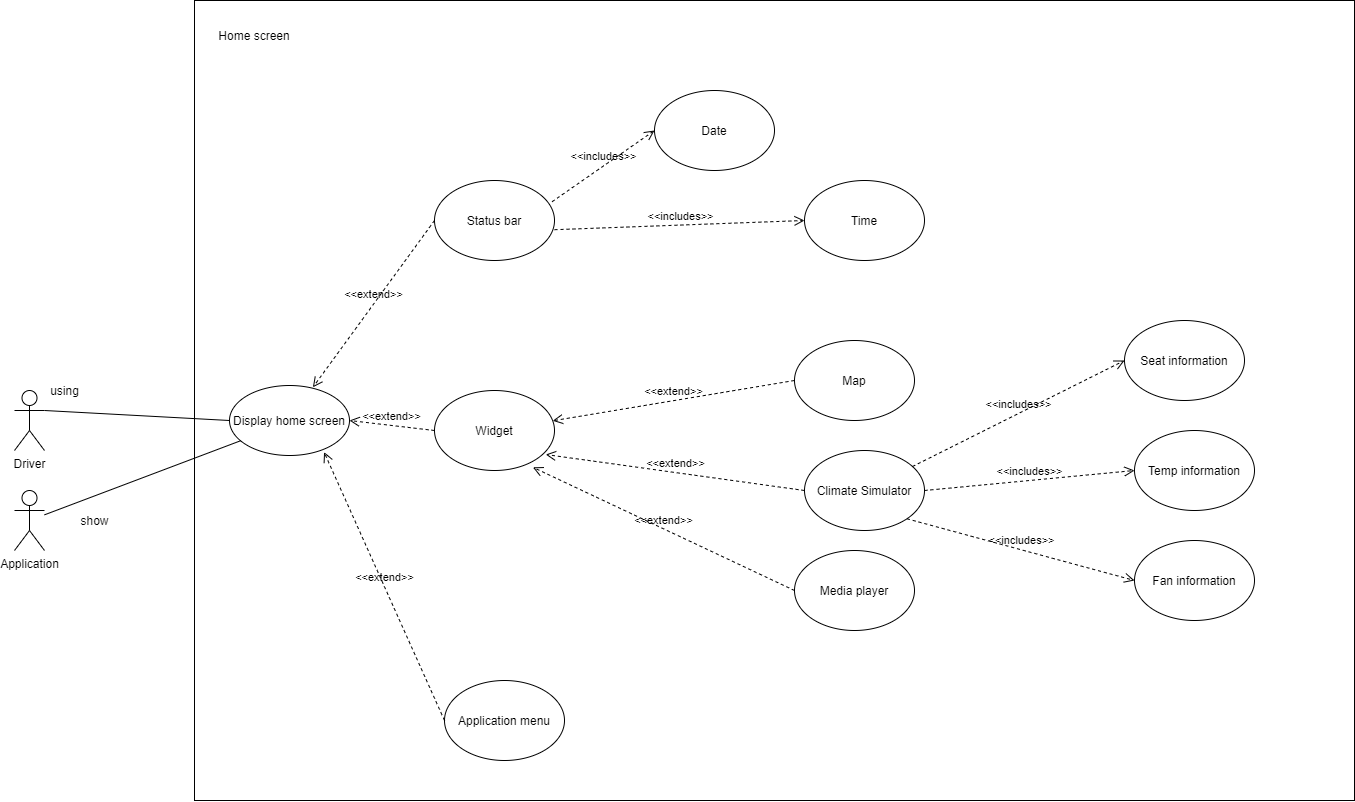

The diagram above was exported from draw.io. Its source (the exported page's mxGraphModel, read from the mxfile embedded in the PNG):
<mxGraphModel dx="1483" dy="1940" grid="1" gridSize="10" guides="1" tooltips="1" connect="1" arrows="1" fold="1" page="1" pageScale="1" pageWidth="850" pageHeight="1100" math="0" shadow="0">
  <root>
    <mxCell id="0" />
    <mxCell id="1" parent="0" />
    <mxCell id="WhTaktS10M1li7Y3dFjX-39" value="" style="rounded=0;whiteSpace=wrap;html=1;" vertex="1" parent="1">
      <mxGeometry x="330" y="-180" width="1160" height="800" as="geometry" />
    </mxCell>
    <mxCell id="WhTaktS10M1li7Y3dFjX-1" value="Driver&lt;br&gt;" style="shape=umlActor;verticalLabelPosition=bottom;verticalAlign=top;html=1;outlineConnect=0;" vertex="1" parent="1">
      <mxGeometry x="150" y="210" width="30" height="60" as="geometry" />
    </mxCell>
    <mxCell id="WhTaktS10M1li7Y3dFjX-2" value="Application&lt;br&gt;" style="shape=umlActor;verticalLabelPosition=bottom;verticalAlign=top;html=1;outlineConnect=0;" vertex="1" parent="1">
      <mxGeometry x="150" y="310" width="30" height="60" as="geometry" />
    </mxCell>
    <mxCell id="WhTaktS10M1li7Y3dFjX-3" value="Display home screen" style="ellipse;whiteSpace=wrap;html=1;" vertex="1" parent="1">
      <mxGeometry x="365" y="205" width="120" height="70" as="geometry" />
    </mxCell>
    <mxCell id="WhTaktS10M1li7Y3dFjX-5" value="" style="endArrow=none;html=1;rounded=0;exitX=1;exitY=0.3333333333333333;exitDx=0;exitDy=0;exitPerimeter=0;entryX=0;entryY=0.5;entryDx=0;entryDy=0;" edge="1" parent="1" source="WhTaktS10M1li7Y3dFjX-1" target="WhTaktS10M1li7Y3dFjX-3">
      <mxGeometry width="50" height="50" relative="1" as="geometry">
        <mxPoint x="255" y="230" as="sourcePoint" />
        <mxPoint x="305" y="180" as="targetPoint" />
      </mxGeometry>
    </mxCell>
    <mxCell id="WhTaktS10M1li7Y3dFjX-8" value="" style="endArrow=none;html=1;rounded=0;entryX=0.093;entryY=0.789;entryDx=0;entryDy=0;entryPerimeter=0;" edge="1" parent="1" source="WhTaktS10M1li7Y3dFjX-2" target="WhTaktS10M1li7Y3dFjX-3">
      <mxGeometry width="50" height="50" relative="1" as="geometry">
        <mxPoint x="200" y="345" as="sourcePoint" />
        <mxPoint x="385" y="230" as="targetPoint" />
      </mxGeometry>
    </mxCell>
    <mxCell id="WhTaktS10M1li7Y3dFjX-10" value="Status bar" style="ellipse;whiteSpace=wrap;html=1;" vertex="1" parent="1">
      <mxGeometry x="570" width="120" height="80" as="geometry" />
    </mxCell>
    <mxCell id="WhTaktS10M1li7Y3dFjX-11" value="Widget" style="ellipse;whiteSpace=wrap;html=1;" vertex="1" parent="1">
      <mxGeometry x="570" y="210" width="120" height="80" as="geometry" />
    </mxCell>
    <mxCell id="WhTaktS10M1li7Y3dFjX-12" value="Application menu" style="ellipse;whiteSpace=wrap;html=1;" vertex="1" parent="1">
      <mxGeometry x="580" y="500" width="120" height="80" as="geometry" />
    </mxCell>
    <mxCell id="WhTaktS10M1li7Y3dFjX-13" value="&amp;lt;&amp;lt;extend&amp;gt;&amp;gt;" style="endArrow=open;startArrow=none;endFill=0;startFill=0;endSize=8;html=1;verticalAlign=bottom;dashed=1;labelBackgroundColor=none;rounded=0;exitX=0;exitY=0.5;exitDx=0;exitDy=0;entryX=0.695;entryY=0.026;entryDx=0;entryDy=0;entryPerimeter=0;" edge="1" parent="1" source="WhTaktS10M1li7Y3dFjX-10" target="WhTaktS10M1li7Y3dFjX-3">
      <mxGeometry width="160" relative="1" as="geometry">
        <mxPoint x="340" y="300" as="sourcePoint" />
        <mxPoint x="500" y="300" as="targetPoint" />
      </mxGeometry>
    </mxCell>
    <mxCell id="WhTaktS10M1li7Y3dFjX-14" value="&amp;lt;&amp;lt;extend&amp;gt;&amp;gt;" style="endArrow=open;startArrow=none;endFill=0;startFill=0;endSize=8;html=1;verticalAlign=bottom;dashed=1;labelBackgroundColor=none;rounded=0;exitX=0;exitY=0.5;exitDx=0;exitDy=0;entryX=1;entryY=0.5;entryDx=0;entryDy=0;" edge="1" parent="1" source="WhTaktS10M1li7Y3dFjX-11" target="WhTaktS10M1li7Y3dFjX-3">
      <mxGeometry width="160" relative="1" as="geometry">
        <mxPoint x="530" y="130" as="sourcePoint" />
        <mxPoint x="458.4000000000001" y="216.82000000000005" as="targetPoint" />
      </mxGeometry>
    </mxCell>
    <mxCell id="WhTaktS10M1li7Y3dFjX-15" value="&amp;lt;&amp;lt;extend&amp;gt;&amp;gt;" style="endArrow=open;startArrow=none;endFill=0;startFill=0;endSize=8;html=1;verticalAlign=bottom;dashed=1;labelBackgroundColor=none;rounded=0;exitX=0;exitY=0.5;exitDx=0;exitDy=0;entryX=0.788;entryY=0.951;entryDx=0;entryDy=0;entryPerimeter=0;" edge="1" parent="1" source="WhTaktS10M1li7Y3dFjX-12" target="WhTaktS10M1li7Y3dFjX-3">
      <mxGeometry width="160" relative="1" as="geometry">
        <mxPoint x="570" y="350" as="sourcePoint" />
        <mxPoint x="485" y="340" as="targetPoint" />
      </mxGeometry>
    </mxCell>
    <mxCell id="WhTaktS10M1li7Y3dFjX-16" value="Date" style="ellipse;whiteSpace=wrap;html=1;" vertex="1" parent="1">
      <mxGeometry x="790" y="-90" width="120" height="80" as="geometry" />
    </mxCell>
    <mxCell id="WhTaktS10M1li7Y3dFjX-17" value="&amp;lt;&amp;lt;includes&amp;gt;&amp;gt;" style="endArrow=open;startArrow=none;endFill=0;startFill=0;endSize=8;html=1;verticalAlign=bottom;dashed=1;labelBackgroundColor=none;rounded=0;entryX=0;entryY=0.5;entryDx=0;entryDy=0;exitX=0.98;exitY=0.265;exitDx=0;exitDy=0;exitPerimeter=0;" edge="1" parent="1" source="WhTaktS10M1li7Y3dFjX-10" target="WhTaktS10M1li7Y3dFjX-16">
      <mxGeometry width="160" relative="1" as="geometry">
        <mxPoint x="690" y="109" as="sourcePoint" />
        <mxPoint x="850" y="109" as="targetPoint" />
      </mxGeometry>
    </mxCell>
    <mxCell id="WhTaktS10M1li7Y3dFjX-19" value="Time" style="ellipse;whiteSpace=wrap;html=1;" vertex="1" parent="1">
      <mxGeometry x="940" width="120" height="80" as="geometry" />
    </mxCell>
    <mxCell id="WhTaktS10M1li7Y3dFjX-20" value="&amp;lt;&amp;lt;includes&amp;gt;&amp;gt;" style="endArrow=open;startArrow=none;endFill=0;startFill=0;endSize=8;html=1;verticalAlign=bottom;dashed=1;labelBackgroundColor=none;rounded=0;entryX=0;entryY=0.5;entryDx=0;entryDy=0;exitX=1;exitY=0.615;exitDx=0;exitDy=0;exitPerimeter=0;" edge="1" parent="1" target="WhTaktS10M1li7Y3dFjX-19" source="WhTaktS10M1li7Y3dFjX-10">
      <mxGeometry width="160" relative="1" as="geometry">
        <mxPoint x="680" y="229" as="sourcePoint" />
        <mxPoint x="840" y="229" as="targetPoint" />
      </mxGeometry>
    </mxCell>
    <mxCell id="WhTaktS10M1li7Y3dFjX-23" value="Map" style="ellipse;whiteSpace=wrap;html=1;" vertex="1" parent="1">
      <mxGeometry x="930" y="160" width="120" height="80" as="geometry" />
    </mxCell>
    <mxCell id="WhTaktS10M1li7Y3dFjX-24" value="&amp;lt;&amp;lt;extend&amp;gt;&amp;gt;" style="endArrow=open;startArrow=none;endFill=0;startFill=0;endSize=8;html=1;verticalAlign=bottom;dashed=1;labelBackgroundColor=none;rounded=0;exitX=0;exitY=0.5;exitDx=0;exitDy=0;" edge="1" parent="1" source="WhTaktS10M1li7Y3dFjX-23" target="WhTaktS10M1li7Y3dFjX-11">
      <mxGeometry width="160" relative="1" as="geometry">
        <mxPoint x="620.8" y="380" as="sourcePoint" />
        <mxPoint x="690" y="246.82" as="targetPoint" />
      </mxGeometry>
    </mxCell>
    <mxCell id="WhTaktS10M1li7Y3dFjX-26" value="Climate Simulator" style="ellipse;whiteSpace=wrap;html=1;" vertex="1" parent="1">
      <mxGeometry x="940" y="270" width="120" height="80" as="geometry" />
    </mxCell>
    <mxCell id="WhTaktS10M1li7Y3dFjX-27" value="&amp;lt;&amp;lt;extend&amp;gt;&amp;gt;" style="endArrow=open;startArrow=none;endFill=0;startFill=0;endSize=8;html=1;verticalAlign=bottom;dashed=1;labelBackgroundColor=none;rounded=0;exitX=0;exitY=0.5;exitDx=0;exitDy=0;entryX=0.927;entryY=0.8;entryDx=0;entryDy=0;entryPerimeter=0;" edge="1" parent="1" source="WhTaktS10M1li7Y3dFjX-26" target="WhTaktS10M1li7Y3dFjX-11">
      <mxGeometry width="160" relative="1" as="geometry">
        <mxPoint x="630.8" y="460" as="sourcePoint" />
        <mxPoint x="698.2085500087201" y="320.29857499854666" as="targetPoint" />
      </mxGeometry>
    </mxCell>
    <mxCell id="WhTaktS10M1li7Y3dFjX-28" value="Media player" style="ellipse;whiteSpace=wrap;html=1;" vertex="1" parent="1">
      <mxGeometry x="930" y="370" width="120" height="80" as="geometry" />
    </mxCell>
    <mxCell id="WhTaktS10M1li7Y3dFjX-29" value="&amp;lt;&amp;lt;extend&amp;gt;&amp;gt;" style="endArrow=open;startArrow=none;endFill=0;startFill=0;endSize=8;html=1;verticalAlign=bottom;dashed=1;labelBackgroundColor=none;rounded=0;exitX=0;exitY=0.5;exitDx=0;exitDy=0;entryX=0.82;entryY=0.96;entryDx=0;entryDy=0;entryPerimeter=0;" edge="1" parent="1" source="WhTaktS10M1li7Y3dFjX-28" target="WhTaktS10M1li7Y3dFjX-11">
      <mxGeometry width="160" relative="1" as="geometry">
        <mxPoint x="612.5899999999999" y="590" as="sourcePoint" />
        <mxPoint x="679.99855000872" y="450.29857499854666" as="targetPoint" />
      </mxGeometry>
    </mxCell>
    <mxCell id="WhTaktS10M1li7Y3dFjX-33" value="Seat information" style="ellipse;whiteSpace=wrap;html=1;" vertex="1" parent="1">
      <mxGeometry x="1260" y="140" width="120" height="80" as="geometry" />
    </mxCell>
    <mxCell id="WhTaktS10M1li7Y3dFjX-34" value="&amp;lt;&amp;lt;includes&amp;gt;&amp;gt;" style="endArrow=open;startArrow=none;endFill=0;startFill=0;endSize=8;html=1;verticalAlign=bottom;dashed=1;labelBackgroundColor=none;rounded=0;entryX=0;entryY=0.5;entryDx=0;entryDy=0;" edge="1" parent="1" target="WhTaktS10M1li7Y3dFjX-33" source="WhTaktS10M1li7Y3dFjX-26">
      <mxGeometry width="160" relative="1" as="geometry">
        <mxPoint x="1060" y="250" as="sourcePoint" />
        <mxPoint x="1220" y="409" as="targetPoint" />
      </mxGeometry>
    </mxCell>
    <mxCell id="WhTaktS10M1li7Y3dFjX-35" value="Temp information" style="ellipse;whiteSpace=wrap;html=1;" vertex="1" parent="1">
      <mxGeometry x="1270" y="250" width="120" height="80" as="geometry" />
    </mxCell>
    <mxCell id="WhTaktS10M1li7Y3dFjX-36" value="&amp;lt;&amp;lt;includes&amp;gt;&amp;gt;" style="endArrow=open;startArrow=none;endFill=0;startFill=0;endSize=8;html=1;verticalAlign=bottom;dashed=1;labelBackgroundColor=none;rounded=0;entryX=0;entryY=0.5;entryDx=0;entryDy=0;exitX=1;exitY=0.5;exitDx=0;exitDy=0;" edge="1" parent="1" target="WhTaktS10M1li7Y3dFjX-35" source="WhTaktS10M1li7Y3dFjX-26">
      <mxGeometry width="160" relative="1" as="geometry">
        <mxPoint x="1040" y="360" as="sourcePoint" />
        <mxPoint x="1290" y="499" as="targetPoint" />
      </mxGeometry>
    </mxCell>
    <mxCell id="WhTaktS10M1li7Y3dFjX-37" value="Fan information" style="ellipse;whiteSpace=wrap;html=1;" vertex="1" parent="1">
      <mxGeometry x="1270" y="360" width="120" height="80" as="geometry" />
    </mxCell>
    <mxCell id="WhTaktS10M1li7Y3dFjX-38" value="&amp;lt;&amp;lt;includes&amp;gt;&amp;gt;" style="endArrow=open;startArrow=none;endFill=0;startFill=0;endSize=8;html=1;verticalAlign=bottom;dashed=1;labelBackgroundColor=none;rounded=0;entryX=0;entryY=0.5;entryDx=0;entryDy=0;exitX=1;exitY=1;exitDx=0;exitDy=0;" edge="1" parent="1" target="WhTaktS10M1li7Y3dFjX-37" source="WhTaktS10M1li7Y3dFjX-26">
      <mxGeometry width="160" relative="1" as="geometry">
        <mxPoint x="1040" y="409.20000000000005" as="sourcePoint" />
        <mxPoint x="1190" y="589" as="targetPoint" />
      </mxGeometry>
    </mxCell>
    <mxCell id="WhTaktS10M1li7Y3dFjX-40" value="Home screen" style="text;html=1;strokeColor=none;fillColor=none;align=center;verticalAlign=middle;whiteSpace=wrap;rounded=0;" vertex="1" parent="1">
      <mxGeometry x="340" y="-160" width="100" height="30" as="geometry" />
    </mxCell>
    <mxCell id="WhTaktS10M1li7Y3dFjX-41" value="using" style="text;html=1;align=center;verticalAlign=middle;resizable=0;points=[];autosize=1;strokeColor=none;fillColor=none;" vertex="1" parent="1">
      <mxGeometry x="180" y="200" width="40" height="20" as="geometry" />
    </mxCell>
    <mxCell id="WhTaktS10M1li7Y3dFjX-42" value="show" style="text;html=1;align=center;verticalAlign=middle;resizable=0;points=[];autosize=1;strokeColor=none;fillColor=none;" vertex="1" parent="1">
      <mxGeometry x="210" y="330" width="40" height="20" as="geometry" />
    </mxCell>
  </root>
</mxGraphModel>